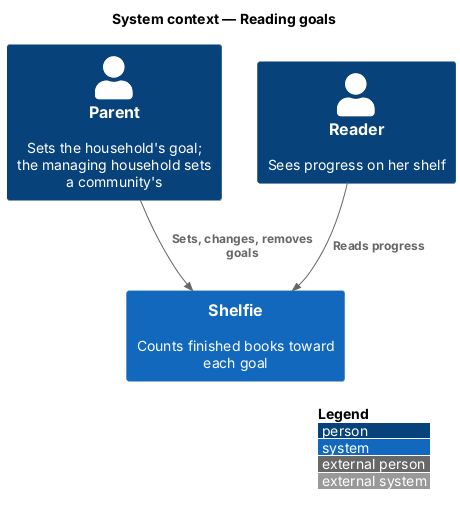

The diagram above was rendered by PlantUML. Its source (embedded in the PNG):
@startuml
!include <C4/C4_Context>
LAYOUT_WITH_LEGEND()
title System context — Reading goals
Person(parent, "Parent", "Sets the household's goal; the managing household sets a community's")
Person(reader, "Reader", "Sees progress on her shelf")
System(shelfie, "Shelfie", "Counts finished books toward each goal")
Rel(parent, shelfie, "Sets, changes, removes goals")
Rel(reader, shelfie, "Reads progress")
@enduml